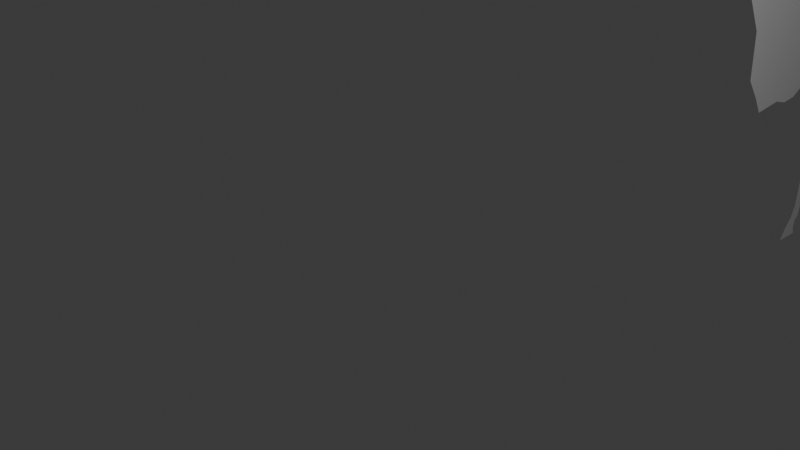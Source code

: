 # Source: Giraffe.blend  (saved by Blender 4.5.90; exported with 4.5.12 LTS)
import bpy
from mathutils import Matrix  # noqa: F401  (used for matrix-valued properties, if any)

bpy.ops.wm.read_factory_settings(use_empty=True)
scene = bpy.context.scene
scene.name = 'Scene'

# ---- collections
col_collection = bpy.data.collections.new('Collection'); scene.collection.children.link(col_collection)

# ---- world
world_world = bpy.data.worlds.new('World'); scene.world = world_world
world_world.use_nodes = True; world_world.node_tree.nodes.clear()
_N = world_world.node_tree.nodes; _L = world_world.node_tree.links
n0 = _N.new('ShaderNodeOutputWorld'); n0.name = 'World Output'; n0.location = (200, 100)
n1 = _N.new('ShaderNodeBackground'); n1.name = 'Background'; n1.location = (-200, 100)
n1.inputs[0].default_value = (0.05088, 0.05088, 0.05088, 1.0)
_L.new(n1.outputs[0], n0.inputs[0])
n0.is_active_output = True
world_world.color = (0.05088, 0.05088, 0.05088)
world_world.sun_shadow_jitter_overblur = 0.0

# ---- cameras
cam_camera = bpy.data.cameras.new('Camera')
cam_camera.clip_end = 100.0
cam_camera.ortho_scale = 7.314

# ---- lights
light_light = bpy.data.lights.new('Light', 'POINT')
light_light.energy = 1000.0
light_light.shadow_soft_size = 0.1

# ---- meshes
me_plane_001 = bpy.data.meshes.new('Plane.001')
me_plane_001.from_pydata([(-0.9069, 0.4095, 4.069e-09), (0.4225, 0.3183, -2.524e-08), (-0.03499, 1.148, 4.218e-08), (0.7891, 0.9107, -9.217e-09), (-0.9354, -0.08248, 2.823e-09), (0.6866, -0.1623, -1.37e-08), (-1.205, -0.516, -8.969e-09), (0.6429, -0.6486, -1.561e-08), (-1.201, -0.5175, -8.802e-09), (-1.502, -0.8058, -2.192e-08), (0.6923, -1.127, -1.345e-08), (-1.579, -0.9686, -2.532e-08), (0.4471, -1.268, -2.417e-08), (-1.687, -1.147, -3.005e-08), (0.1265, -1.502, -3.818e-08), (-1.8, -1.27, -3.496e-08), (-0.5874, -1.529, -6.939e-08), (-2.063, -1.43, -4.645e-08), (-1.515, -2.016, -1.099e-07), (-2.855, -1.766, -8.11e-08), (-2.607, -2.219, -1.577e-07), (-3.341, -1.97, -1.023e-07), (-3.078, -2.385, -1.783e-07), (-3.731, -2.312, -1.194e-07), (-3.124, -2.516, -1.803e-07), (-3.772, -2.553, -1.212e-07), (-3.007, -2.765, -1.751e-07), (-3.765, -2.666, -1.209e-07), (-3.004, -2.892, -1.75e-07), (-3.933, -2.507, -1.282e-07), (-3.971, -2.636, -1.299e-07), (-3.675, -2.755, -1.169e-07), (-3.005, -2.923, -1.751e-07), (-3.671, -2.869, -1.168e-07), (-3.009, -3.034, -1.753e-07), (-3.47, -2.975, -1.079e-07), (-3.004, -3.081, -1.75e-07), (-3.156, -3.312, -9.426e-08), (-2.881, -3.278, -1.696e-07), (-2.963, -3.432, -8.582e-08), (-2.913, -3.333, -1.71e-07), (-0.3523, 1.088, 2.831e-08), (-0.7137, 0.7858, 1.251e-08), (0.532, 0.4952, -2.046e-08), (0.6542, 0.6927, -1.512e-08), (0.7131, -0.4113, -1.254e-08), (-1.036, -0.2992, -1.563e-09), (0.4225, 0.3183, -2.524e-08), (0.7891, 0.9107, -9.217e-09), (0.532, 0.4952, -2.046e-08), (0.6542, 0.6927, -1.512e-08), (0.9683, 0.4775, -1.385e-09), (1.151, 0.8704, 6.581e-09), (1.038, 0.5973, 1.653e-09), (1.08, 0.7267, 3.516e-09), (0.9683, 0.4775, -1.385e-09), (1.038, 0.5973, 1.653e-09), (1.538, 0.9019, 2.351e-08), (1.433, 0.6486, 1.891e-08), (1.469, 0.765, 2.05e-08), (1.363, 0.5289, 1.587e-08), (1.433, 0.6486, 1.891e-08), (1.703, 0.7908, 3.072e-08), (1.889, 0.638, 3.887e-08), (1.906, 0.7451, 3.962e-08), (1.856, 0.5374, 3.742e-08), (1.889, 0.638, 3.887e-08), (1.856, 0.5374, 3.742e-08), (1.889, 0.638, 3.887e-08), (1.889, 0.638, 3.887e-08), (1.906, 0.7451, 3.962e-08), (1.856, 0.5374, 3.742e-08), (1.889, 0.638, 3.887e-08), (2.375, 0.6131, 6.01e-08), (2.38, 0.6965, 6.033e-08), (2.362, 0.541, 5.953e-08), (2.375, 0.6131, 6.01e-08), (2.715, 0.6005, 7.498e-08), (2.722, 0.6954, 7.527e-08), (2.708, 0.5078, 7.465e-08), (2.715, 0.6005, 7.498e-08), (2.904, 0.5382, 8.325e-08), (2.92, 0.6591, 8.393e-08), (2.89, 0.4338, 8.262e-08), (2.904, 0.5382, 8.325e-08), (2.974, 0.4778, 8.63e-08), (2.988, 0.5844, 8.689e-08), (2.959, 0.3755, 8.561e-08), (2.974, 0.4778, 8.63e-08), (3.051, 0.4374, 8.966e-08), (3.106, 0.5699, 9.208e-08), (3.009, 0.3234, 8.78e-08), (3.051, 0.4374, 8.966e-08), (3.218, 0.394, 9.695e-08), (3.223, 0.6045, 9.717e-08), (3.213, 0.1972, 9.672e-08), (3.218, 0.394, 9.695e-08)], [(6, 8)], [(41, 44, 3, 2), (1, 0, 4, 5), (45, 46, 6, 7), (7, 6, 9, 10), (10, 9, 11, 12), (12, 11, 13, 14), (14, 13, 15, 16), (16, 15, 17, 18), (18, 17, 19, 20), (20, 19, 21, 22), (22, 21, 23, 24), (24, 23, 25, 26), (26, 25, 27, 28), (27, 25, 29, 30), (28, 27, 31, 32), (32, 31, 33, 34), (34, 33, 35, 36), (36, 35, 37, 38), (38, 37, 39, 40), (0, 1, 43, 42), (42, 43, 44, 41), (5, 4, 46, 45), (44, 43, 49, 50), (43, 1, 47, 49), (3, 44, 50, 48), (50, 49, 53, 54), (49, 47, 51, 53), (48, 50, 54, 52), (53, 51, 55, 56), (56, 55, 60, 61), (54, 53, 58, 59), (52, 54, 59, 57), (61, 60, 65, 66), (59, 58, 63, 64), (57, 59, 64, 62), (66, 65, 67, 68), (68, 67, 71, 72), (64, 63, 69, 70), (72, 71, 75, 76), (70, 69, 73, 74), (76, 75, 79, 80), (74, 73, 77, 78), (80, 79, 83, 84), (78, 77, 81, 82), (84, 83, 87, 88), (82, 81, 85, 86), (88, 87, 91, 92), (86, 85, 89, 90), (92, 91, 95, 96), (90, 89, 93, 94)])
_uv = me_plane_001.uv_layers.new(name='UVMap')
_uv.uv.foreach_set('vector', [0.0, 0.6319, 1.0, 0.6319, 1.0, 1.0, 0.0, 1.0, 1.0, 0.0, 0.0, 0.0, 0.0, 0.0, 1.0, 0.0, 1.0, 0.0, 0.0, 0.0, 0.0, 0.0, 1.0, 0.0, 1.0, 0.0, 0.0, 0.0, 0.0, 0.0, 1.0, 0.0, 1.0, 0.0, 0.0, 0.0, 0.0, 0.0, 1.0, 0.0, 1.0, 0.0, 0.0, 0.0, 0.0, 0.0, 1.0, 0.0, 1.0, 0.0, 0.0, 0.0, 0.0, 0.0, 1.0, 0.0, 1.0, 0.0, 0.0, 0.0, 0.0, 0.0, 1.0, 0.0, 1.0, 0.0, 0.0, 0.0, 0.0, 0.0, 1.0, 0.0, 1.0, 0.0, 0.0, 0.0, 0.0, 0.0, 1.0, 0.0, 1.0, 0.0, 0.0, 0.0, 0.0, 0.0, 1.0, 0.0, 1.0, 0.0, 0.0, 0.0, 0.0, 0.0, 1.0, 0.0, 1.0, 0.0, 0.0, 0.0, 0.0, 0.0, 1.0, 0.0, 0.0, 0.0, 0.0, 0.0, 0.0, 0.0, 0.0, 0.0, 1.0, 0.0, 0.0, 0.0, 0.0, 0.0, 1.0, 0.0, 1.0, 0.0, 0.0, 0.0, 0.0, 0.0, 1.0, 0.0, 1.0, 0.0, 0.0, 0.0, 0.0, 0.0, 1.0, 0.0, 1.0, 0.0, 0.0, 0.0, 0.0, 0.0, 1.0, 0.0, 1.0, 0.0, 0.0, 0.0, 0.0, 0.0, 1.0, 0.0, 0.0, 0.0, 1.0, 0.0, 1.0, 0.2986, 0.0, 0.2986, 0.0, 0.2986, 1.0, 0.2986, 1.0, 0.6319, 0.0, 0.6319, 1.0, 0.0, 0.0, 0.0, 0.0, 0.0, 1.0, 0.0, 1.0, 0.6319, 1.0, 0.2986, 1.0, 0.2986, 1.0, 0.6319, 1.0, 0.2986, 1.0, 0.0, 1.0, 0.0, 1.0, 0.2986, 1.0, 1.0, 1.0, 0.6319, 1.0, 0.6319, 1.0, 1.0, 1.0, 0.6319, 1.0, 0.2986, 1.0, 0.2986, 1.0, 0.6319, 1.0, 0.2986, 1.0, 0.0, 1.0, 0.0, 1.0, 0.2986, 1.0, 1.0, 1.0, 0.6319, 1.0, 0.6319, 1.0, 1.0, 1.0, 0.2986, 1.0, 0.0, 1.0, 0.0, 1.0, 0.2986, 1.0, 0.2986, 1.0, 0.0, 1.0, 0.0, 1.0, 0.2986, 1.0, 0.6319, 1.0, 0.2986, 1.0, 0.2986, 1.0, 0.6319, 1.0, 1.0, 1.0, 0.6319, 1.0, 0.6319, 1.0, 1.0, 1.0, 0.2986, 1.0, 0.0, 1.0, 0.0, 1.0, 0.2986, 1.0, 0.6319, 1.0, 0.2986, 1.0, 0.2986, 1.0, 0.6319, 1.0, 1.0, 1.0, 0.6319, 1.0, 0.6319, 1.0, 1.0, 1.0, 0.2986, 1.0, 0.0, 1.0, 0.0, 1.0, 0.2986, 1.0, 0.2986, 1.0, 0.0, 1.0, 0.0, 1.0, 0.2986, 1.0, 0.6319, 1.0, 0.2986, 1.0, 0.2986, 1.0, 0.6319, 1.0, 0.2986, 1.0, 0.0, 1.0, 0.0, 1.0, 0.2986, 1.0, 0.6319, 1.0, 0.2986, 1.0, 0.2986, 1.0, 0.6319, 1.0, 0.2986, 1.0, 0.0, 1.0, 0.0, 1.0, 0.2986, 1.0, 0.6319, 1.0, 0.2986, 1.0, 0.2986, 1.0, 0.6319, 1.0, 0.2986, 1.0, 0.0, 1.0, 0.0, 1.0, 0.2986, 1.0, 0.6319, 1.0, 0.2986, 1.0, 0.2986, 1.0, 0.6319, 1.0, 0.2986, 1.0, 0.0, 1.0, 0.0, 1.0, 0.2986, 1.0, 0.6319, 1.0, 0.2986, 1.0, 0.2986, 1.0, 0.6319, 1.0, 0.2986, 1.0, 0.0, 1.0, 0.0, 1.0, 0.2986, 1.0, 0.6319, 1.0, 0.2986, 1.0, 0.2986, 1.0, 0.6319, 1.0, 0.2986, 1.0, 0.0, 1.0, 0.0, 1.0, 0.2986, 1.0, 0.6319, 1.0, 0.2986, 1.0, 0.2986, 1.0, 0.6319])
me_plane_001.update()

# ---- objects
ob_light = bpy.data.objects.new('Light', light_light)
ob_camera = bpy.data.objects.new('Camera', cam_camera)
ob_empty = bpy.data.objects.new('Empty', None)
ob_plane = bpy.data.objects.new('Plane', me_plane_001)

# ---- transforms, parenting, visibility, modifiers, constraints
ob_light.location = (4.076, 1.005, 5.904)
ob_light.rotation_euler = (0.6503, 0.05522, 1.866)
ob_light.lock_rotations_4d = False
ob_light.empty_display_type = 'ARROWS'
ob_light.color = (0.0, 0.0, 0.0, 0.0)
ob_light.lineart.crease_threshold = 0.0
ob_camera.location = (7.359, -6.926, 4.958)
ob_camera.rotation_euler = (1.109, 0.0, 0.8149)
ob_camera.lock_rotations_4d = False
ob_camera.empty_display_type = 'ARROWS'
ob_camera.color = (0.0, 0.0, 0.0, 0.0)
ob_camera.display_type = 'WIRE'
ob_camera.lineart.crease_threshold = 0.0
ob_empty.location = (0.0, 8.0, 0.0)
ob_empty.rotation_euler = (1.571, 0.0, 4.712)
ob_empty.empty_display_type = 'IMAGE'
ob_empty.empty_display_size = 14.12
ob_empty.empty_image_offset = (-0.1771, -0.5)
ob_plane.location = (0.0, 8.198, 0.0)
ob_plane.rotation_euler = (0.0, 1.571, 0.0)

# ---- collection membership
col_collection.objects.link(ob_light)
col_collection.objects.link(ob_camera)
col_collection.objects.link(ob_empty)
col_collection.objects.link(ob_plane)

# ---- scene / render settings (as saved in the file)
scene.camera = ob_camera
scene.frame_start = 1; scene.frame_end = 250; scene.frame_set(1)
scene.render.engine = 'BLENDER_EEVEE_NEXT'
bpy.context.view_layer.update()
